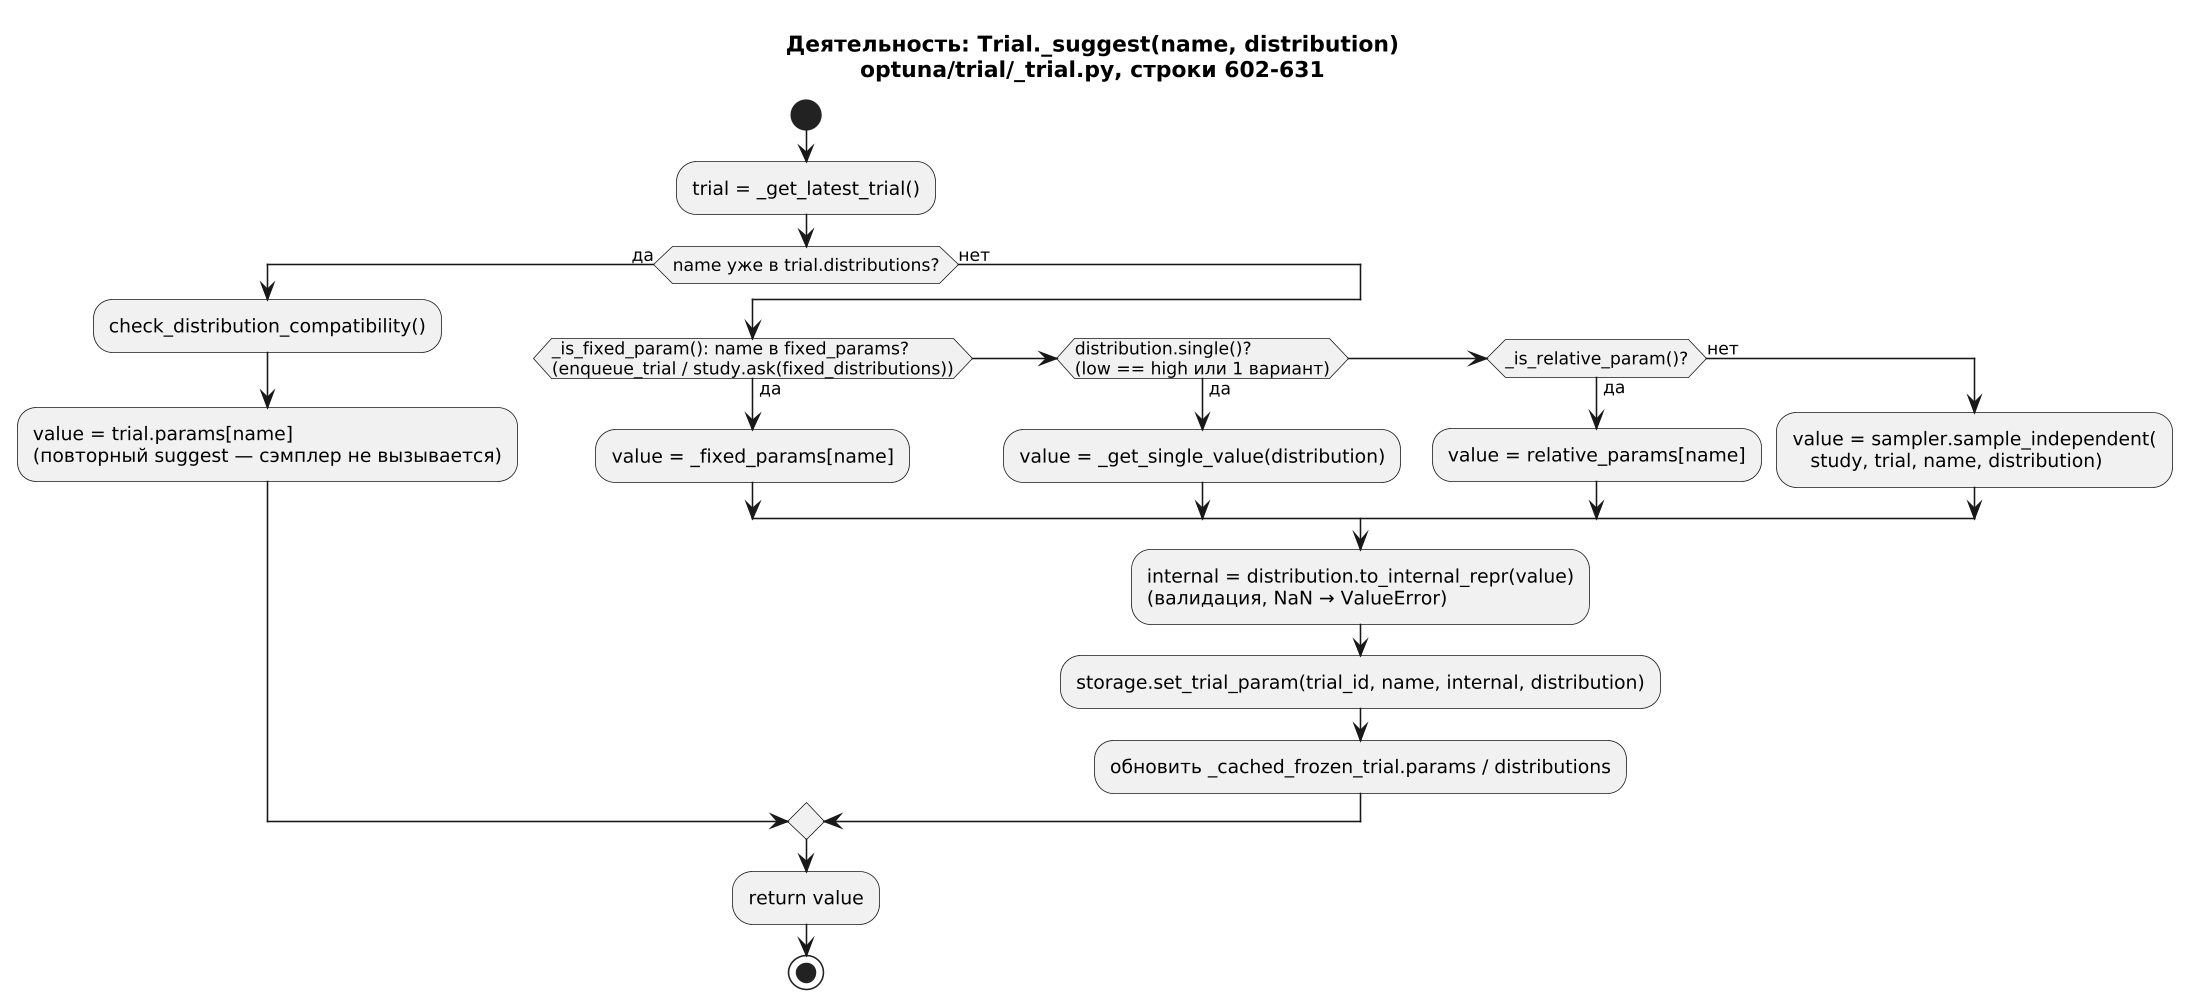

The diagram above was rendered by PlantUML. Its source (embedded in the PNG):
@startuml activity_suggest
!include common.iuml
title Деятельность: Trial._suggest(name, distribution)\noptuna/trial/_trial.py, строки 602-631

start
:trial = _get_latest_trial();
if (name уже в trial.distributions?) then (да)
  :check_distribution_compatibility();
  :value = trial.params[name]\n(повторный suggest — сэмплер не вызывается);
else (нет)
  if (_is_fixed_param(): name в fixed_params?\n(enqueue_trial / study.ask(fixed_distributions))) then (да)
    :value = _fixed_params[name];
  elseif (distribution.single()?\n(low == high или 1 вариант)) then (да)
    :value = _get_single_value(distribution);
  elseif (_is_relative_param()?) then (да)
    note right
      при первом обращении:
      sampler.infer_relative_search_space()
      sampler.sample_relative()
      (один раз на trial)
    end note
    :value = relative_params[name];
  else (нет)
    :value = sampler.sample_independent(\n   study, trial, name, distribution);
  endif
  :internal = distribution.to_internal_repr(value)\n(валидация, NaN → ValueError);
  :storage.set_trial_param(trial_id, name, internal, distribution);
  :обновить _cached_frozen_trial.params / distributions;
endif
:return value;
stop
@enduml